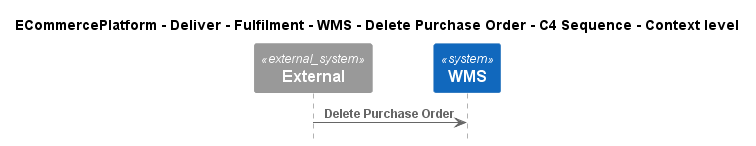

The diagram above was rendered by PlantUML. Its source (embedded in the PNG):
@startuml
!include ..\..\..\..\..\..\..\.c4s\C4_Sequence.puml

title ECommercePlatform - Deliver - Fulfilment - WMS - Delete Purchase Order - C4 Sequence - Context level

System_Ext(C4InterFlow.SoftwareSystems.ExternalSystem, "External", "")
System(ECommercePlatform.Deliver.Fulfilment.SoftwareSystems.WMS, "WMS", "")

Rel(C4InterFlow.SoftwareSystems.ExternalSystem, ECommercePlatform.Deliver.Fulfilment.SoftwareSystems.WMS, "Delete Purchase Order")


@enduml